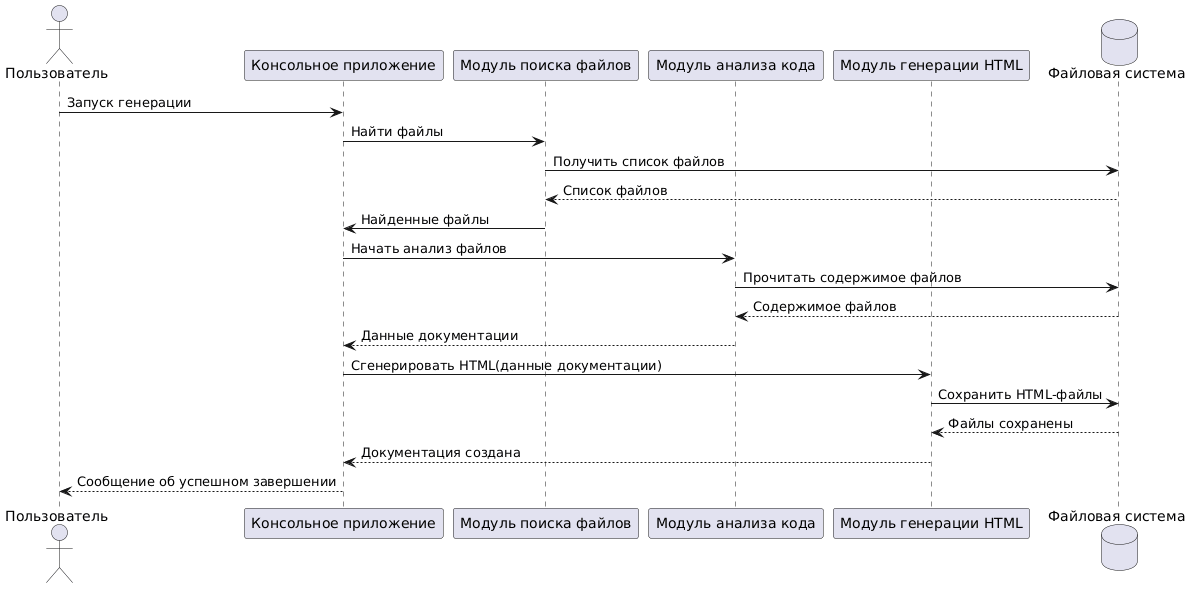

The diagram above was rendered by PlantUML. Its source (embedded in the PNG):
@startuml
actor "Пользователь" as User
participant "Консольное приложение" as App
participant "Модуль поиска файлов" as Scanner
participant "Модуль анализа кода" as Parser
participant "Модуль генерации HTML" as Generator
database "Файловая система" as FS

User -> App : Запуск генерации

App -> Scanner : Найти файлы
Scanner -> FS : Получить список файлов
FS --> Scanner : Список файлов
Scanner -> App : Найденные файлы

App -> Parser : Начать анализ файлов
Parser -> FS : Прочитать содержимое файлов
FS --> Parser : Содержимое файлов
Parser --> App : Данные документации

App -> Generator : Сгенерировать HTML(данные документации)
Generator -> FS : Сохранить HTML-файлы
FS --> Generator : Файлы сохранены
Generator --> App : Документация создана

App --> User : Сообщение об успешном завершении
@enduml